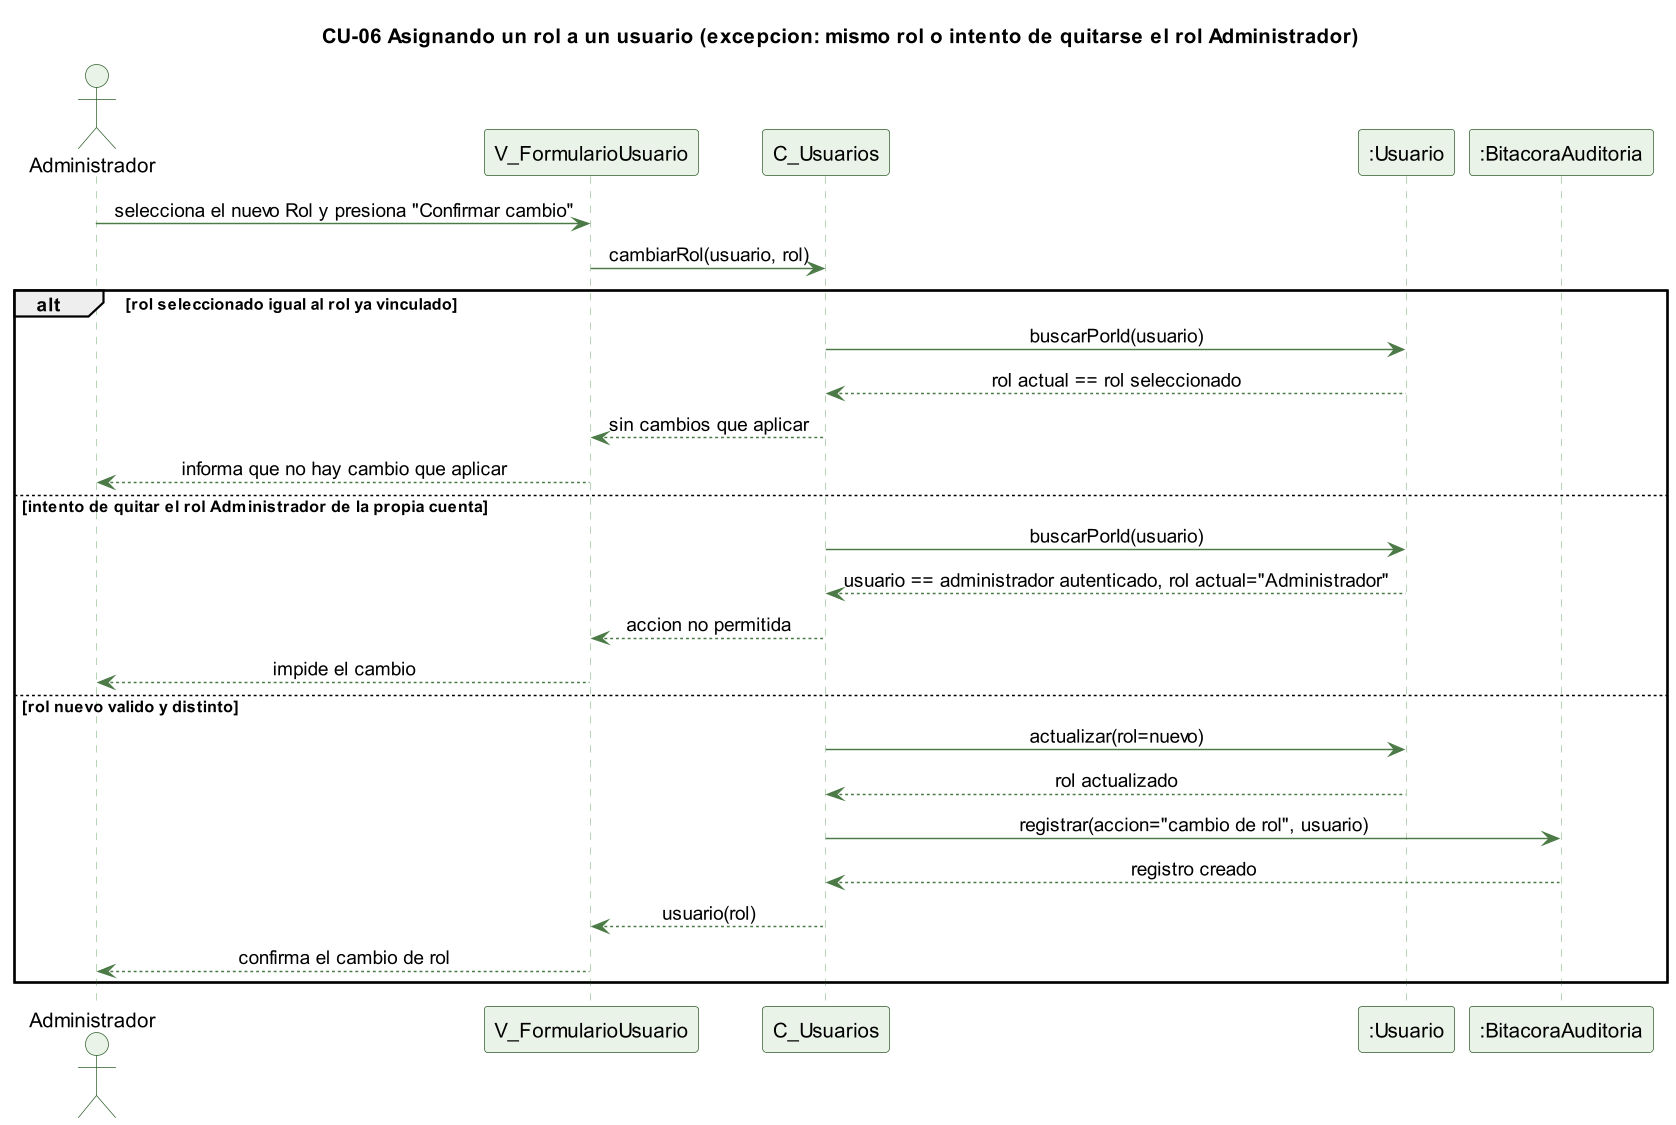

The diagram above was rendered by PlantUML. Its source (embedded in the PNG):
@startuml cu06-rol-asignar-excepcion
skinparamlocked dpi 140
' CU-06 Asignando un rol a un usuario - flujo de excepcion
skinparam backgroundColor #FFFFFF
skinparam shadowing false
skinparam defaultFontName Helvetica
skinparam sequenceMessageAlign center
skinparam ParticipantBackgroundColor #EAF3E7
skinparam ParticipantBorderColor #2E5E2A
skinparam ActorBackgroundColor #EAF3E7
skinparam ActorBorderColor #2E5E2A
skinparam sequenceLifeLineBorderColor #9CC49A
skinparam ArrowColor #4B7A46

title CU-06 Asignando un rol a un usuario (excepcion: mismo rol o intento de quitarse el rol Administrador)

actor Administrador
participant "V_FormularioUsuario" as V
participant "C_Usuarios" as C
participant ":Usuario" as U
participant ":BitacoraAuditoria" as B

Administrador -> V : selecciona el nuevo Rol y presiona "Confirmar cambio"
V -> C : cambiarRol(usuario, rol)
alt rol seleccionado igual al rol ya vinculado
  C -> U : buscarPorId(usuario)
  U --> C : rol actual == rol seleccionado
  C --> V : sin cambios que aplicar
  V --> Administrador : informa que no hay cambio que aplicar
else intento de quitar el rol Administrador de la propia cuenta
  C -> U : buscarPorId(usuario)
  U --> C : usuario == administrador autenticado, rol actual="Administrador"
  C --> V : accion no permitida
  V --> Administrador : impide el cambio
else rol nuevo valido y distinto
  C -> U : actualizar(rol=nuevo)
  U --> C : rol actualizado
  C -> B : registrar(accion="cambio de rol", usuario)
  B --> C : registro creado
  C --> V : usuario(rol)
  V --> Administrador : confirma el cambio de rol
end

@enduml